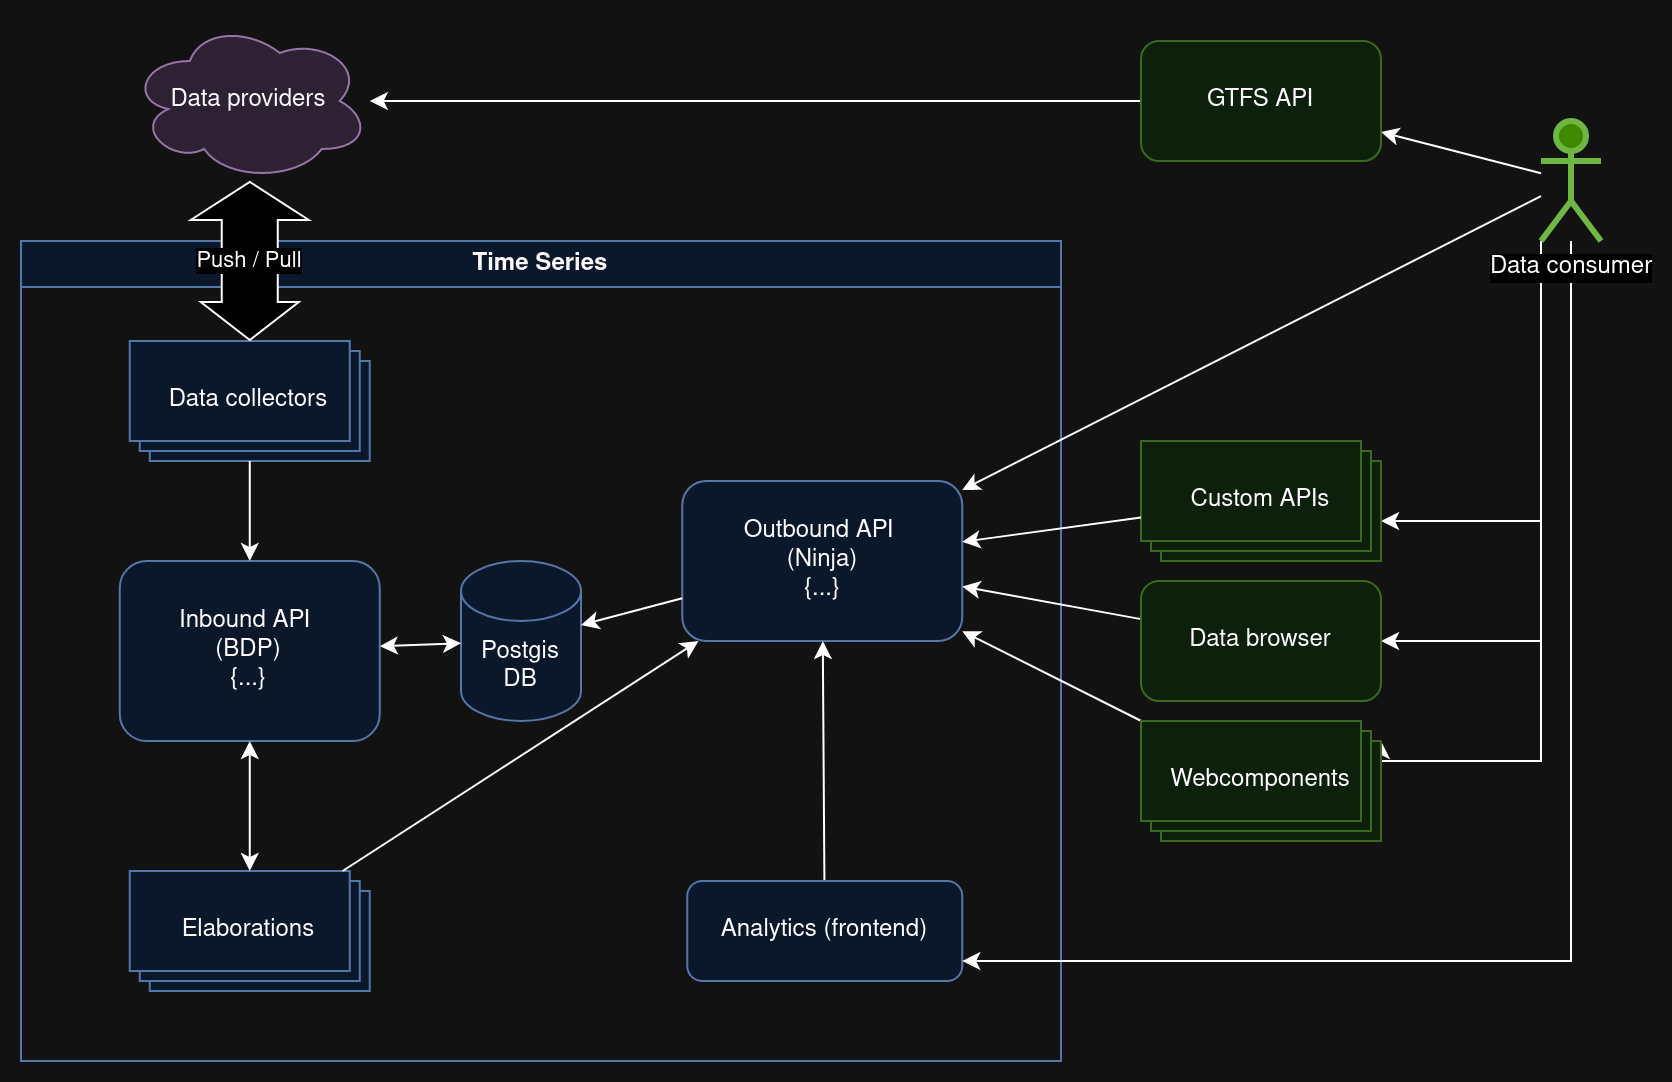

The diagram above was exported from draw.io. Its source (the exported page's mxGraphModel, read from the mxfile embedded in the PNG):
<mxGraphModel dx="1434" dy="784" grid="1" gridSize="10" guides="1" tooltips="1" connect="1" arrows="1" fold="1" page="1" pageScale="1" pageWidth="850" pageHeight="1100" math="0" shadow="0">
  <root>
    <mxCell id="0" />
    <mxCell id="1" parent="0" />
    <mxCell id="F7dXEygHJORGx4iJmp65-9" value="Time Series " style="swimlane;whiteSpace=wrap;html=1;fillColor=#dae8fc;strokeColor=#6c8ebf;" vertex="1" parent="1">
      <mxGeometry y="130" width="520" height="410" as="geometry">
        <mxRectangle y="130" width="100" height="30" as="alternateBounds" />
      </mxGeometry>
    </mxCell>
    <mxCell id="F7dXEygHJORGx4iJmp65-4" value="&lt;div&gt;Inbound API&amp;nbsp;&lt;/div&gt;&lt;div&gt;(BDP)&lt;/div&gt;{...}" style="rounded=1;whiteSpace=wrap;html=1;fillColor=#dae8fc;strokeColor=#6c8ebf;" vertex="1" parent="F7dXEygHJORGx4iJmp65-9">
      <mxGeometry x="49.38" y="160" width="130" height="90" as="geometry" />
    </mxCell>
    <mxCell id="F7dXEygHJORGx4iJmp65-5" value="&lt;div&gt;Outbound API&amp;nbsp;&lt;/div&gt;&lt;div&gt;(Ninja)&lt;/div&gt;{...}" style="rounded=1;whiteSpace=wrap;html=1;fillColor=#dae8fc;strokeColor=#6c8ebf;" vertex="1" parent="F7dXEygHJORGx4iJmp65-9">
      <mxGeometry x="330.63" y="120" width="140" height="80" as="geometry" />
    </mxCell>
    <mxCell id="F7dXEygHJORGx4iJmp65-6" value="Postgis DB" style="shape=cylinder3;whiteSpace=wrap;html=1;boundedLbl=1;backgroundOutline=1;size=15;fillColor=#dae8fc;strokeColor=#6c8ebf;" vertex="1" parent="F7dXEygHJORGx4iJmp65-9">
      <mxGeometry x="220" y="160" width="60" height="80" as="geometry" />
    </mxCell>
    <mxCell id="F7dXEygHJORGx4iJmp65-7" value="" style="endArrow=classic;html=1;rounded=0;startArrow=classic;startFill=1;" edge="1" parent="F7dXEygHJORGx4iJmp65-9" source="F7dXEygHJORGx4iJmp65-4" target="F7dXEygHJORGx4iJmp65-6">
      <mxGeometry width="50" height="50" relative="1" as="geometry">
        <mxPoint x="139.38" y="190" as="sourcePoint" />
        <mxPoint x="189.38" y="140" as="targetPoint" />
      </mxGeometry>
    </mxCell>
    <mxCell id="F7dXEygHJORGx4iJmp65-8" value="" style="endArrow=classic;html=1;rounded=0;" edge="1" parent="F7dXEygHJORGx4iJmp65-9" source="F7dXEygHJORGx4iJmp65-5" target="F7dXEygHJORGx4iJmp65-6">
      <mxGeometry width="50" height="50" relative="1" as="geometry">
        <mxPoint x="189.38" y="140" as="sourcePoint" />
        <mxPoint x="139.38" y="190" as="targetPoint" />
      </mxGeometry>
    </mxCell>
    <mxCell id="F7dXEygHJORGx4iJmp65-12" value="Data collectors" style="verticalLabelPosition=middle;verticalAlign=middle;html=1;shape=mxgraph.basic.layered_rect;dx=10;outlineConnect=0;whiteSpace=wrap;fillColor=#dae8fc;strokeColor=#6c8ebf;labelPosition=center;align=center;" vertex="1" parent="F7dXEygHJORGx4iJmp65-9">
      <mxGeometry x="54.38" y="50" width="120" height="60" as="geometry" />
    </mxCell>
    <mxCell id="F7dXEygHJORGx4iJmp65-18" value="" style="endArrow=classic;html=1;rounded=0;" edge="1" parent="F7dXEygHJORGx4iJmp65-9" source="F7dXEygHJORGx4iJmp65-12" target="F7dXEygHJORGx4iJmp65-4">
      <mxGeometry width="50" height="50" relative="1" as="geometry">
        <mxPoint x="149.38" y="360" as="sourcePoint" />
        <mxPoint x="199.38" y="310" as="targetPoint" />
      </mxGeometry>
    </mxCell>
    <mxCell id="F7dXEygHJORGx4iJmp65-19" value="Elaborations" style="verticalLabelPosition=middle;verticalAlign=middle;html=1;shape=mxgraph.basic.layered_rect;dx=10;outlineConnect=0;whiteSpace=wrap;fillColor=#dae8fc;strokeColor=#6c8ebf;labelPosition=center;align=center;" vertex="1" parent="F7dXEygHJORGx4iJmp65-9">
      <mxGeometry x="54.379999999999995" y="315" width="120" height="60" as="geometry" />
    </mxCell>
    <mxCell id="F7dXEygHJORGx4iJmp65-21" value="" style="endArrow=classic;startArrow=classic;html=1;rounded=0;" edge="1" parent="F7dXEygHJORGx4iJmp65-9" source="F7dXEygHJORGx4iJmp65-19" target="F7dXEygHJORGx4iJmp65-4">
      <mxGeometry width="50" height="50" relative="1" as="geometry">
        <mxPoint x="149.38" y="360" as="sourcePoint" />
        <mxPoint x="199.38" y="310" as="targetPoint" />
      </mxGeometry>
    </mxCell>
    <mxCell id="F7dXEygHJORGx4iJmp65-23" value="" style="endArrow=classic;html=1;rounded=0;" edge="1" parent="F7dXEygHJORGx4iJmp65-9" source="F7dXEygHJORGx4iJmp65-19" target="F7dXEygHJORGx4iJmp65-5">
      <mxGeometry width="50" height="50" relative="1" as="geometry">
        <mxPoint x="199.38" y="310" as="sourcePoint" />
        <mxPoint x="149.38" y="360" as="targetPoint" />
      </mxGeometry>
    </mxCell>
    <mxCell id="F7dXEygHJORGx4iJmp65-40" style="rounded=0;orthogonalLoop=1;jettySize=auto;html=1;" edge="1" parent="F7dXEygHJORGx4iJmp65-9" source="F7dXEygHJORGx4iJmp65-39" target="F7dXEygHJORGx4iJmp65-5">
      <mxGeometry relative="1" as="geometry" />
    </mxCell>
    <mxCell id="F7dXEygHJORGx4iJmp65-39" value="Analytics (frontend)" style="rounded=1;whiteSpace=wrap;html=1;fillColor=#dae8fc;strokeColor=#6c8ebf;" vertex="1" parent="F7dXEygHJORGx4iJmp65-9">
      <mxGeometry x="333.13" y="320" width="137.5" height="50" as="geometry" />
    </mxCell>
    <mxCell id="F7dXEygHJORGx4iJmp65-16" value="Push / Pull" style="shape=flexArrow;endArrow=classic;startArrow=classic;html=1;rounded=0;startWidth=30;startSize=6;width=28;fillColor=default;" edge="1" parent="1" source="F7dXEygHJORGx4iJmp65-34" target="F7dXEygHJORGx4iJmp65-12">
      <mxGeometry width="100" height="100" relative="1" as="geometry">
        <mxPoint x="-150" y="410" as="sourcePoint" />
        <mxPoint x="310" y="410" as="targetPoint" />
        <mxPoint as="offset" />
      </mxGeometry>
    </mxCell>
    <mxCell id="F7dXEygHJORGx4iJmp65-31" style="rounded=0;orthogonalLoop=1;jettySize=auto;html=1;edgeStyle=orthogonalEdgeStyle;" edge="1" parent="1" source="F7dXEygHJORGx4iJmp65-26" target="F7dXEygHJORGx4iJmp65-24">
      <mxGeometry relative="1" as="geometry">
        <Array as="points">
          <mxPoint x="760" y="270" />
        </Array>
      </mxGeometry>
    </mxCell>
    <mxCell id="F7dXEygHJORGx4iJmp65-32" style="rounded=0;orthogonalLoop=1;jettySize=auto;html=1;" edge="1" parent="1" source="F7dXEygHJORGx4iJmp65-26" target="F7dXEygHJORGx4iJmp65-5">
      <mxGeometry relative="1" as="geometry" />
    </mxCell>
    <mxCell id="F7dXEygHJORGx4iJmp65-38" style="rounded=0;orthogonalLoop=1;jettySize=auto;html=1;edgeStyle=orthogonalEdgeStyle;" edge="1" parent="1" source="F7dXEygHJORGx4iJmp65-26" target="F7dXEygHJORGx4iJmp65-36">
      <mxGeometry relative="1" as="geometry">
        <Array as="points">
          <mxPoint x="760" y="330" />
        </Array>
      </mxGeometry>
    </mxCell>
    <mxCell id="F7dXEygHJORGx4iJmp65-42" style="rounded=0;orthogonalLoop=1;jettySize=auto;html=1;edgeStyle=orthogonalEdgeStyle;" edge="1" parent="1" source="F7dXEygHJORGx4iJmp65-26" target="F7dXEygHJORGx4iJmp65-39">
      <mxGeometry relative="1" as="geometry">
        <Array as="points">
          <mxPoint x="775" y="490" />
        </Array>
      </mxGeometry>
    </mxCell>
    <mxCell id="F7dXEygHJORGx4iJmp65-44" style="rounded=0;orthogonalLoop=1;jettySize=auto;html=1;entryX=0;entryY=0;entryDx=120;entryDy=10;entryPerimeter=0;edgeStyle=orthogonalEdgeStyle;" edge="1" parent="1" source="F7dXEygHJORGx4iJmp65-26" target="F7dXEygHJORGx4iJmp65-43">
      <mxGeometry relative="1" as="geometry">
        <Array as="points">
          <mxPoint x="760" y="390" />
        </Array>
      </mxGeometry>
    </mxCell>
    <mxCell id="F7dXEygHJORGx4iJmp65-26" value="Data consumer" style="shape=umlActor;verticalLabelPosition=bottom;verticalAlign=top;html=1;outlineConnect=0;strokeWidth=3;fillColor=#60a917;fontColor=default;strokeColor=#2D7600;labelBackgroundColor=default;" vertex="1" parent="1">
      <mxGeometry x="760" y="70" width="30" height="60" as="geometry" />
    </mxCell>
    <mxCell id="F7dXEygHJORGx4iJmp65-30" style="rounded=0;orthogonalLoop=1;jettySize=auto;html=1;" edge="1" parent="1" source="F7dXEygHJORGx4iJmp65-26" target="F7dXEygHJORGx4iJmp65-29">
      <mxGeometry relative="1" as="geometry" />
    </mxCell>
    <mxCell id="F7dXEygHJORGx4iJmp65-35" style="rounded=0;orthogonalLoop=1;jettySize=auto;html=1;" edge="1" parent="1" source="F7dXEygHJORGx4iJmp65-29" target="F7dXEygHJORGx4iJmp65-34">
      <mxGeometry relative="1" as="geometry" />
    </mxCell>
    <mxCell id="F7dXEygHJORGx4iJmp65-29" value="GTFS API" style="rounded=1;whiteSpace=wrap;html=1;fillColor=#d5e8d4;strokeColor=#82b366;" vertex="1" parent="1">
      <mxGeometry x="560" y="30" width="120" height="60" as="geometry" />
    </mxCell>
    <mxCell id="F7dXEygHJORGx4iJmp65-34" value="Data providers" style="ellipse;shape=cloud;whiteSpace=wrap;html=1;fillColor=#e1d5e7;strokeColor=#9673a6;" vertex="1" parent="1">
      <mxGeometry x="54.379999999999995" y="20" width="120" height="80" as="geometry" />
    </mxCell>
    <mxCell id="F7dXEygHJORGx4iJmp65-37" style="rounded=0;orthogonalLoop=1;jettySize=auto;html=1;" edge="1" parent="1" source="F7dXEygHJORGx4iJmp65-36" target="F7dXEygHJORGx4iJmp65-5">
      <mxGeometry relative="1" as="geometry" />
    </mxCell>
    <mxCell id="F7dXEygHJORGx4iJmp65-36" value="Data browser" style="rounded=1;whiteSpace=wrap;html=1;fillColor=#d5e8d4;strokeColor=#82b366;" vertex="1" parent="1">
      <mxGeometry x="560" y="300" width="120" height="60" as="geometry" />
    </mxCell>
    <mxCell id="F7dXEygHJORGx4iJmp65-45" style="rounded=0;orthogonalLoop=1;jettySize=auto;html=1;" edge="1" parent="1" source="F7dXEygHJORGx4iJmp65-43" target="F7dXEygHJORGx4iJmp65-5">
      <mxGeometry relative="1" as="geometry" />
    </mxCell>
    <mxCell id="F7dXEygHJORGx4iJmp65-43" value="Webcomponents" style="verticalLabelPosition=middle;verticalAlign=middle;html=1;shape=mxgraph.basic.layered_rect;dx=10;outlineConnect=0;whiteSpace=wrap;fillColor=#d5e8d4;strokeColor=#82b366;labelPosition=center;align=center;" vertex="1" parent="1">
      <mxGeometry x="560" y="370" width="120" height="60" as="geometry" />
    </mxCell>
    <mxCell id="F7dXEygHJORGx4iJmp65-24" value="Custom APIs" style="verticalLabelPosition=middle;verticalAlign=middle;html=1;shape=mxgraph.basic.layered_rect;dx=10;outlineConnect=0;whiteSpace=wrap;fillColor=#d5e8d4;strokeColor=#82b366;labelPosition=center;align=center;" vertex="1" parent="1">
      <mxGeometry x="560" y="230" width="120" height="60" as="geometry" />
    </mxCell>
    <mxCell id="F7dXEygHJORGx4iJmp65-25" value="" style="endArrow=classic;html=1;rounded=0;" edge="1" parent="1" source="F7dXEygHJORGx4iJmp65-24" target="F7dXEygHJORGx4iJmp65-5">
      <mxGeometry width="50" height="50" relative="1" as="geometry">
        <mxPoint x="199.38" y="410" as="sourcePoint" />
        <mxPoint x="149.38" y="460" as="targetPoint" />
      </mxGeometry>
    </mxCell>
  </root>
</mxGraphModel>